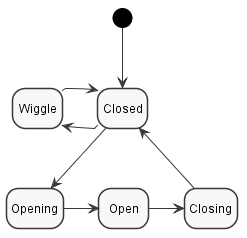

The diagram above was rendered by PlantUML. Its source (embedded in the PNG):
@startuml
!include style.iuml
skinparam linetype polyline

[*] -down-> Closed
Closed -down-> Opening
Opening -> Open

Open -> Closing
Closing -right-> Closed

Closed -left-> Wiggle
Wiggle -> Closed

@enduml